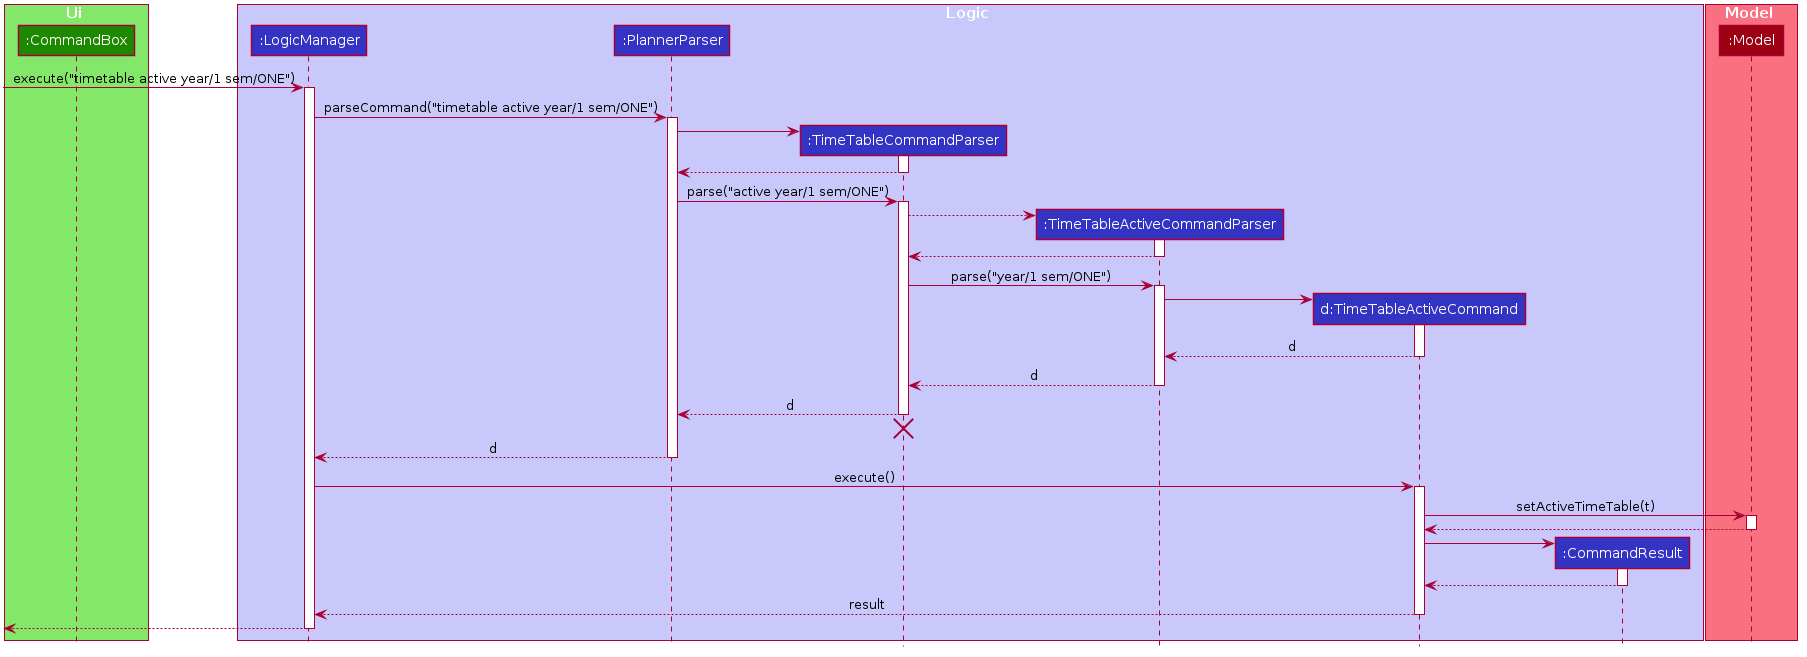

The diagram above was rendered by PlantUML. Its source (embedded in the PNG):
@startuml








skinparam BackgroundColor #FFFFFFF

skinparam Shadowing false

skinparam Class {
    FontColor #FFFFFF
    BorderThickness 1
    BorderColor #FFFFFF
    StereotypeFontColor #FFFFFF
    FontName Arial
}

skinparam Actor {
    BorderColor #000000
    Color #000000
    FontName Arial
}

skinparam Sequence {
    MessageAlign center
    BoxFontSize 15
    BoxPadding 0
    BoxFontColor #FFFFFF
    FontName Arial
}

skinparam Participant {
    FontColor #FFFFFFF
    Padding 20
}

skinparam MinClassWidth 50
skinparam ParticipantPadding 10
skinparam Shadowing false
skinparam DefaultTextAlignment center
skinparam packageStyle Rectangle

hide footbox
hide members
hide circle

box Ui #83E769
    participant ":CommandBox" as CommandBox #1D8900
end box

box Logic #C8C8FA
participant ":LogicManager" as LogicManager #3333C4
participant ":PlannerParser" as PlannerParser #3333C4
participant ":TimeTableCommandParser" as TimeTableCommandParser #3333C4
participant ":TimeTableActiveCommandParser" as TimeTableActiveCommandParser #3333C4
participant "d:TimeTableActiveCommand" as TimeTableActiveCommand #3333C4
participant ":CommandResult" as CommandResult #3333C4
end box

box Model #F97181
participant ":Model" as Model #9D0012
end box

[-> LogicManager : execute("timetable active year/1 sem/ONE")
activate LogicManager

LogicManager -> PlannerParser : parseCommand("timetable active year/1 sem/ONE")
activate PlannerParser

create TimeTableCommandParser
PlannerParser -> TimeTableCommandParser
activate TimeTableCommandParser

TimeTableCommandParser --> PlannerParser
deactivate TimeTableCommandParser

PlannerParser -> TimeTableCommandParser : parse("active year/1 sem/ONE")
activate TimeTableCommandParser

create TimeTableActiveCommandParser
TimeTableCommandParser --> TimeTableActiveCommandParser
activate TimeTableActiveCommandParser

TimeTableActiveCommandParser --> TimeTableCommandParser
deactivate TimeTableActiveCommandParser

TimeTableCommandParser -> TimeTableActiveCommandParser : parse("year/1 sem/ONE")
activate TimeTableActiveCommandParser

create TimeTableActiveCommand
TimeTableActiveCommandParser -> TimeTableActiveCommand
activate TimeTableActiveCommand

TimeTableActiveCommand --> TimeTableActiveCommandParser : d
deactivate TimeTableActiveCommand

TimeTableActiveCommandParser --> TimeTableCommandParser : d
deactivate TimeTableActiveCommandParser

TimeTableCommandParser --> PlannerParser : d
deactivate TimeTableCommandParser
TimeTableCommandParser -[hidden]-> PlannerParser
destroy TimeTableCommandParser

PlannerParser --> LogicManager : d
deactivate PlannerParser

LogicManager -> TimeTableActiveCommand : execute()
activate TimeTableActiveCommand

TimeTableActiveCommand -> Model : setActiveTimeTable(t)
activate Model

Model --> TimeTableActiveCommand
deactivate Model

create CommandResult
TimeTableActiveCommand -> CommandResult
activate CommandResult

CommandResult --> TimeTableActiveCommand
deactivate CommandResult

TimeTableActiveCommand --> LogicManager : result
deactivate TimeTableActiveCommand

[<--LogicManager
deactivate LogicManager
@enduml